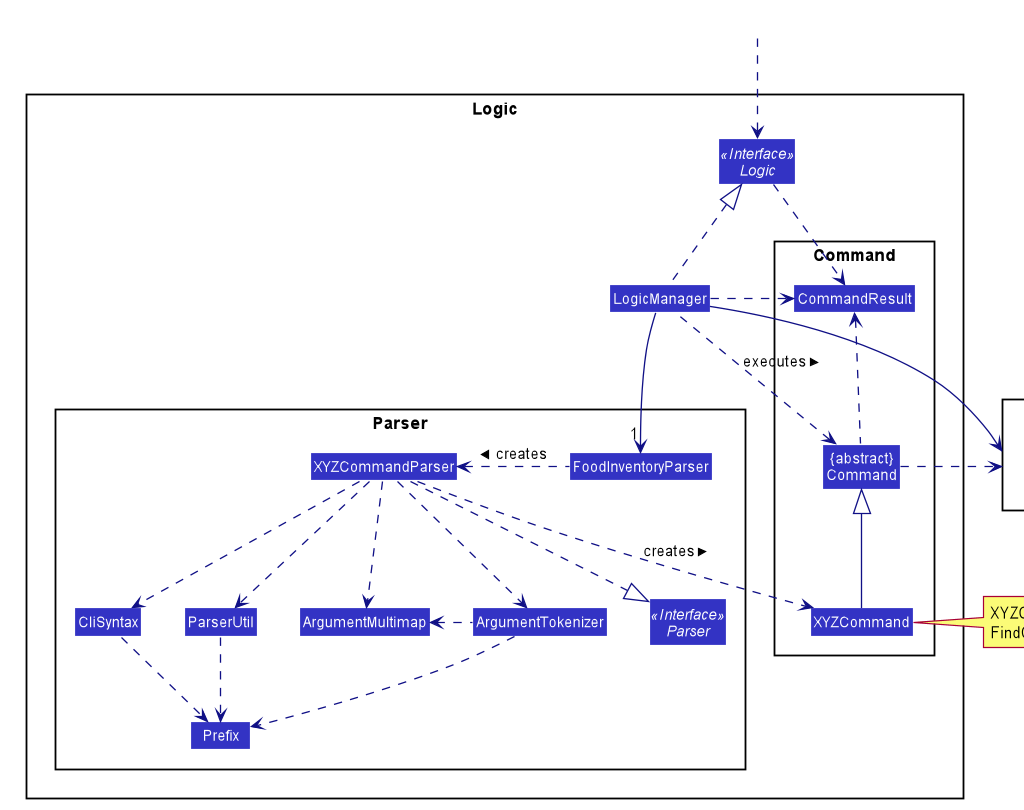

The diagram above was rendered by PlantUML. Its source (embedded in the PNG):
@startuml








skinparam BackgroundColor #FFFFFFF

skinparam Shadowing false

skinparam Class {
    FontColor #FFFFFF
    BorderThickness 1
    BorderColor #FFFFFF
    StereotypeFontColor #FFFFFF
    FontName Arial
}

skinparam Actor {
    BorderColor #000000
    Color #000000
    FontName Arial
}

skinparam Sequence {
    MessageAlign center
    BoxFontSize 15
    BoxPadding 0
    BoxFontColor #FFFFFF
    FontName Arial
}

skinparam Participant {
    FontColor #FFFFFFF
    Padding 20
}

skinparam MinClassWidth 50
skinparam ParticipantPadding 10
skinparam Shadowing false
skinparam DefaultTextAlignment center
skinparam packageStyle Rectangle

hide footbox
hide members
hide circle
skinparam arrowThickness 1.1
skinparam arrowColor #101086
skinparam classBackgroundColor #3333C4

package Logic {

package Parser {
Interface Parser <<Interface>>
Class FoodInventoryParser
Class XYZCommandParser
Class CliSyntax
Class ParserUtil
Class ArgumentMultimap
Class ArgumentTokenizer
Class Prefix
}

package Command {
Class XYZCommand
Class CommandResult
Class "{abstract}\nCommand" as Command
}

Interface Logic <<Interface>>
Class LogicManager
}

package Model{
Class HiddenModel #FFFFFF
}

Class HiddenOutside #FFFFFF
HiddenOutside ..> Logic

LogicManager .up.|> Logic
LogicManager -->"1" FoodInventoryParser
FoodInventoryParser .left.> XYZCommandParser: creates >

XYZCommandParser ..> XYZCommand : creates >
XYZCommandParser ..|> Parser
XYZCommandParser ..> ArgumentMultimap
XYZCommandParser ..> ArgumentTokenizer
ArgumentTokenizer .left.> ArgumentMultimap
XYZCommandParser ..> CliSyntax
CliSyntax ..> Prefix
XYZCommandParser ..> ParserUtil
ParserUtil .down.> Prefix
ArgumentTokenizer .down.> Prefix
XYZCommand -up-|> Command
LogicManager .left.> Command : executes >

LogicManager --> Model
Command .right.> Model
note right of XYZCommand: XYZCommand = AddCommand, \nFindCommand, etc

Logic ..> CommandResult
LogicManager .down.> CommandResult
Command .up.> CommandResult
CommandResult -[hidden]-> Parser
@enduml